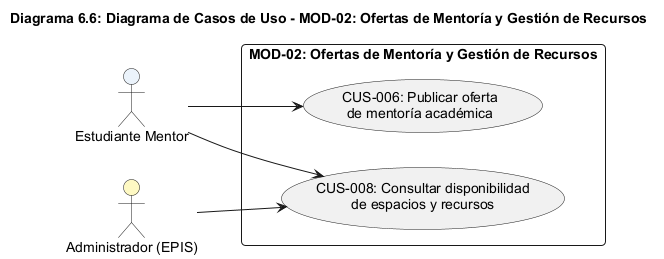

The diagram above was rendered by PlantUML. Its source (embedded in the PNG):
@startuml
title Diagrama 6.6: Diagrama de Casos de Uso - MOD-02: Ofertas de Mentoría y Gestión de Recursos
left to right direction
skinparam packageStyle rectangle
skinparam shadowing false
skinparam roundcorner 8
skinparam defaultFontName Arial
skinparam fontSize 11

actor "Estudiante Mentor" as Mentor #EBF3FB
actor "Administrador (EPIS)" as Admin #FEF9C3

rectangle "MOD-02: Ofertas de Mentoría y Gestión de Recursos" {
  usecase "CUS-006: Publicar oferta\nde mentoría académica" as CUS06
  usecase "CUS-008: Consultar disponibilidad\nde espacios y recursos" as CUS08
}

Mentor --> CUS06
Mentor --> CUS08
Admin --> CUS08
@enduml